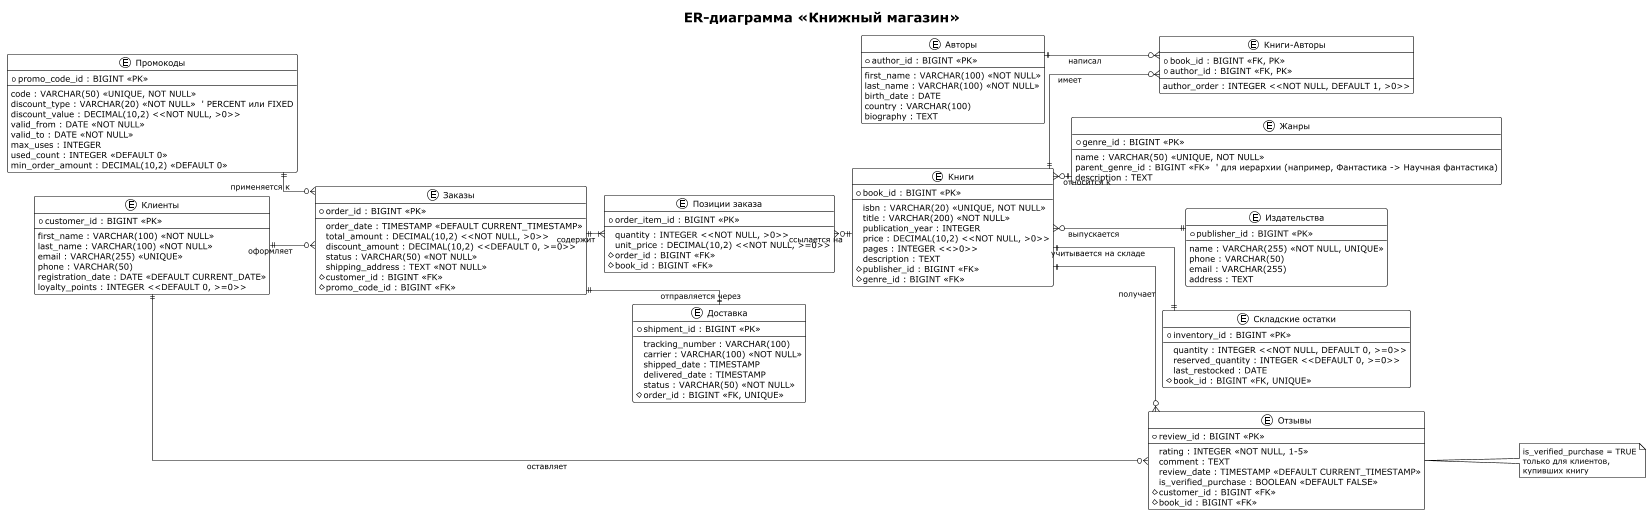

The diagram above was rendered by PlantUML. Its source (embedded in the PNG):
@startuml
!theme plain
skinparam linetype ortho
skinparam nodesep 40
skinparam ranksep 30
left to right direction

title ER-диаграмма «Книжный магазин»

together {
  entity customers
  entity orders
  entity order_items
}

together {
  entity books
  entity authors
  entity book_authors
  entity genres
  entity publishers
}

' Определение сущностей
entity "Клиенты" as customers {
  * customer_id : BIGINT <<PK>>
  --
  first_name : VARCHAR(100) <<NOT NULL>>
  last_name : VARCHAR(100) <<NOT NULL>>
  email : VARCHAR(255) <<UNIQUE>>
  phone : VARCHAR(50)
  registration_date : DATE <<DEFAULT CURRENT_DATE>>
  loyalty_points : INTEGER <<DEFAULT 0, >=0>>
}

entity "Заказы" as orders {
  * order_id : BIGINT <<PK>>
  --
  order_date : TIMESTAMP <<DEFAULT CURRENT_TIMESTAMP>>
  total_amount : DECIMAL(10,2) <<NOT NULL, >0>>
  discount_amount : DECIMAL(10,2) <<DEFAULT 0, >=0>>
  status : VARCHAR(50) <<NOT NULL>>
  shipping_address : TEXT <<NOT NULL>>
  # customer_id : BIGINT <<FK>>
  # promo_code_id : BIGINT <<FK>>
}

entity "Позиции заказа" as order_items {
  * order_item_id : BIGINT <<PK>>
  --
  quantity : INTEGER <<NOT NULL, >0>>
  unit_price : DECIMAL(10,2) <<NOT NULL, >=0>>
  # order_id : BIGINT <<FK>>
  # book_id : BIGINT <<FK>>
}

entity "Книги" as books {
  * book_id : BIGINT <<PK>>
  --
  isbn : VARCHAR(20) <<UNIQUE, NOT NULL>>
  title : VARCHAR(200) <<NOT NULL>>
  publication_year : INTEGER
  price : DECIMAL(10,2) <<NOT NULL, >0>>
  pages : INTEGER <<>0>>
  description : TEXT
  # publisher_id : BIGINT <<FK>>
  # genre_id : BIGINT <<FK>>
}

entity "Издательства" as publishers {
  * publisher_id : BIGINT <<PK>>
  --
  name : VARCHAR(255) <<NOT NULL, UNIQUE>>
  phone : VARCHAR(50)
  email : VARCHAR(255)
  address : TEXT
}

entity "Авторы" as authors {
  * author_id : BIGINT <<PK>>
  --
  first_name : VARCHAR(100) <<NOT NULL>>
  last_name : VARCHAR(100) <<NOT NULL>>
  birth_date : DATE
  country : VARCHAR(100)
  biography : TEXT
}

entity "Книги-Авторы" as book_authors {
  * book_id : BIGINT <<FK, PK>>
  * author_id : BIGINT <<FK, PK>>
  --
  author_order : INTEGER <<NOT NULL, DEFAULT 1, >0>>
}

entity "Складские остатки" as inventory {
  * inventory_id : BIGINT <<PK>>
  --
  quantity : INTEGER <<NOT NULL, DEFAULT 0, >=0>>
  reserved_quantity : INTEGER <<DEFAULT 0, >=0>>
  last_restocked : DATE
  # book_id : BIGINT <<FK, UNIQUE>>
}

' НОВАЯ сущность 1: Жанры (вынесено из books для нормализации)
entity "Жанры" as genres {
  * genre_id : BIGINT <<PK>>
  --
  name : VARCHAR(50) <<UNIQUE, NOT NULL>>
  parent_genre_id : BIGINT <<FK>>  ' для иерархии (например, Фантастика -> Научная фантастика)
  description : TEXT
}

' НОВАЯ сущность 2: Отзывы и рейтинги
entity "Отзывы" as reviews {
  * review_id : BIGINT <<PK>>
  --
  rating : INTEGER <<NOT NULL, 1-5>>
  comment : TEXT
  review_date : TIMESTAMP <<DEFAULT CURRENT_TIMESTAMP>>
  is_verified_purchase : BOOLEAN <<DEFAULT FALSE>>
  # customer_id : BIGINT <<FK>>
  # book_id : BIGINT <<FK>>
}

' НОВАЯ сущность 3: Промокоды / Купоны
entity "Промокоды" as promocodes {
  * promo_code_id : BIGINT <<PK>>
  --
  code : VARCHAR(50) <<UNIQUE, NOT NULL>>
  discount_type : VARCHAR(20) <<NOT NULL>>  ' PERCENT или FIXED
  discount_value : DECIMAL(10,2) <<NOT NULL, >0>>
  valid_from : DATE <<NOT NULL>>
  valid_to : DATE <<NOT NULL>>
  max_uses : INTEGER
  used_count : INTEGER <<DEFAULT 0>>
  min_order_amount : DECIMAL(10,2) <<DEFAULT 0>>
}

' НОВАЯ сущность 4: Доставка (расширение логистики)
entity "Доставка" as shipments {
  * shipment_id : BIGINT <<PK>>
  --
  tracking_number : VARCHAR(100)
  carrier : VARCHAR(100) <<NOT NULL>>
  shipped_date : TIMESTAMP
  delivered_date : TIMESTAMP
  status : VARCHAR(50) <<NOT NULL>>
  # order_id : BIGINT <<FK, UNIQUE>>
}

' Связи
customers ||--o{ orders : "оформляет"
orders ||--|{ order_items : "содержит"
order_items }o--|| books : "ссылается на"
books }o--|| publishers : "выпускается"
books ||--o{ book_authors : "имеет"
authors ||--o{ book_authors : "написал"
books ||--|| inventory : "учитывается на складе"

' Связи для новых сущностей
books }o--|| genres : "относится к"
customers ||--o{ reviews : "оставляет"
books ||--o{ reviews : "получает"
promocodes ||--o{ orders : "применяется к"
orders ||--|| shipments : "отправляется через"

note right of reviews
  is_verified_purchase = TRUE
  только для клиентов,
  купивших книгу
end note

@enduml